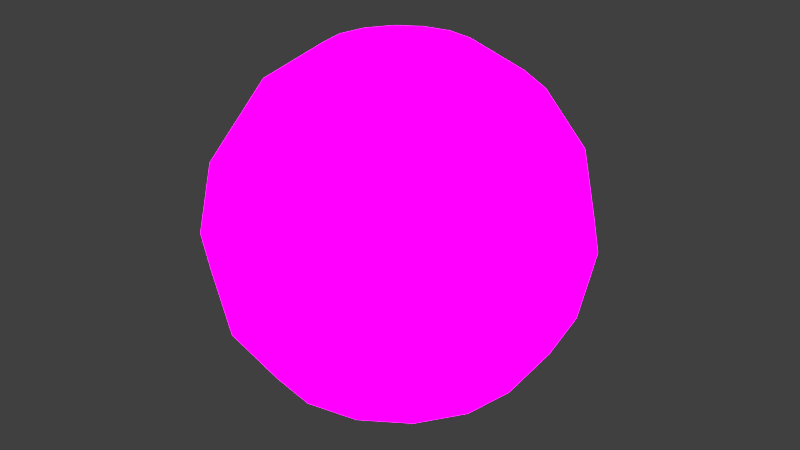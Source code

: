 # Source: dm-moon.blend  (saved by Blender 2.76.0; exported with 4.5.12 LTS)
import bpy
from mathutils import Matrix  # noqa: F401  (used for matrix-valued properties, if any)

bpy.ops.wm.read_factory_settings(use_empty=True)
scene = bpy.context.scene
scene.name = 'Scene'

# ---- collections
col_collection_1 = bpy.data.collections.new('Collection 1'); scene.collection.children.link(col_collection_1)

# ---- images (referenced by path relative to the original .blend; pixels are not part of the script)
import os
ASSET_DIR = os.environ.get("B2B_ASSET_DIR", "")  # directory of the original .blend (textures are referenced by path, not embedded)
HERE = os.path.dirname(os.path.abspath(__file__))  # packed textures are extracted next to this script under _unpacked/

def load_image(name, relpath, width, height, colorspace="sRGB"):
    """Load a texture the original file referenced (path relative to the .blend, or extracted next to this script)."""
    p = next((c for c in (os.path.join(HERE, relpath), os.path.join(ASSET_DIR, relpath)) if relpath and os.path.exists(c)), "")
    if p:
        img = bpy.data.images.load(p, check_existing=True)
        img.name = name
    else:  # same state as the original file: an image datablock whose file is absent (Cycles renders it pink)
        img = bpy.data.images.new(name, width, height)
        img.source = "FILE"
        img.filepath = "//" + (relpath or name)
    img.colorspace_settings.name = colorspace
    return img
img_moon_jpg = load_image('moon.jpg', 'moon.jpg', 1024, 1024, 'sRGB')

# ---- materials (node trees are filled in below, after node groups)
mat_moon = bpy.data.materials.new('moon')
mat_moon.alpha_threshold = 0.0
mat_moon.roughness = 0.5

# ---- material node trees
mat_moon.use_nodes = True; mat_moon.node_tree.nodes.clear()
_N = mat_moon.node_tree.nodes; _L = mat_moon.node_tree.links
n0 = _N.new('ShaderNodeOutputMaterial'); n0.name = 'Material Output'; n0.location = (300, 300)
n1 = _N.new('ShaderNodeTexCoord'); n1.name = 'Texture Coordinate'; n1.location = (-710, 440)
n2 = _N.new('ShaderNodeBsdfDiffuse'); n2.name = 'Diffuse BSDF'; n2.location = (29, 292)
n3 = _N.new('ShaderNodeTexImage'); n3.name = 'Image Texture'; n3.location = (-373, 390)
n3.width = 140
n3.image = img_moon_jpg
n4 = _N.new('ShaderNodeEmission'); n4.name = 'Emission'; n4.location = (101, 460)
n4.inputs[1].default_value = 4.0
n5 = _N.new('ShaderNodeBrightContrast'); n5.name = 'Bright/Contrast'; n5.location = (-120, 460)
n5.inputs[2].default_value = 0.2
_L.new(n1.outputs[2], n3.inputs[0])
_L.new(n3.outputs[0], n2.inputs[0])
_L.new(n3.outputs[0], n5.inputs[0])
_L.new(n5.outputs[0], n4.inputs[0])
_L.new(n4.outputs[0], n0.inputs[0])
n0.is_active_output = True

# ---- world
world_world = bpy.data.worlds.new('World'); scene.world = world_world
world_world.color = (0.05088, 0.05088, 0.05088)
world_world.use_sun_shadow = False
world_world.sun_shadow_jitter_overblur = 0.0
world_world.cycles.sampling_method = 'MANUAL'
world_world.cycles.sample_map_resolution = 256

# ---- meshes
me_sphere = bpy.data.meshes.new('Sphere')
me_sphere.from_pydata([(-0.3827, 0.0, 0.9239), (-0.7071, 0.0, 0.7071), (-0.9239, 0.0, 0.3827), (-1.0, 0.0, -4.371e-08), (-0.9239, 0.0, -0.3827), (-0.7071, 0.0, -0.7071), (-0.3827, 0.0, -0.9239), (-0.3536, 0.1464, 0.9239), (-0.6533, 0.2706, 0.7071), (-0.8536, 0.3536, 0.3827), (-0.9239, 0.3827, -4.371e-08), (-0.8536, 0.3536, -0.3827), (-0.6533, 0.2706, -0.7071), (-0.3536, 0.1464, -0.9239), (-0.2706, 0.2706, 0.9239), (-0.5, 0.5, 0.7071), (-0.6533, 0.6533, 0.3827), (-0.7071, 0.7071, -4.371e-08), (-0.6533, 0.6533, -0.3827), (-0.5, 0.5, -0.7071), (-0.2706, 0.2706, -0.9239), (-1.51e-07, 0.0, -1.0), (-0.1464, 0.3536, 0.9239), (-0.2706, 0.6533, 0.7071), (-0.3536, 0.8536, 0.3827), (-0.3827, 0.9239, -4.371e-08), (-0.3536, 0.8536, -0.3827), (-0.2706, 0.6533, -0.7071), (-0.1464, 0.3536, -0.9239), (-1.307e-07, 0.3827, 0.9239), (-7.11e-08, 0.7071, 0.7071), (-1.149e-08, 0.9239, 0.3827), (-1.149e-08, 1.0, -4.371e-08), (-1.149e-08, 0.9239, -0.3827), (-7.11e-08, 0.7071, -0.7071), (-5.62e-08, 0.3827, -0.9239), (0.1464, 0.3536, 0.9239), (0.2706, 0.6533, 0.7071), (0.3536, 0.8536, 0.3827), (0.3827, 0.9239, -4.371e-08), (0.3536, 0.8536, -0.3827), (0.2706, 0.6533, -0.7071), (0.1464, 0.3536, -0.9239), (-2.578e-07, -1.068e-07, 1.0), (0.2706, 0.2706, 0.9239), (0.5, 0.5, 0.7071), (0.6533, 0.6533, 0.3827), (0.7071, 0.7071, -4.371e-08), (0.6533, 0.6533, -0.3827), (0.5, 0.5, -0.7071), (0.2706, 0.2706, -0.9239), (0.3536, 0.1464, 0.9239), (0.6533, 0.2706, 0.7071), (0.8536, 0.3536, 0.3827), (0.9239, 0.3827, -4.371e-08), (0.8536, 0.3536, -0.3827), (0.6533, 0.2706, -0.7071), (0.3536, 0.1464, -0.9239), (0.3827, -7.268e-08, 0.9239), (0.7071, -2.664e-07, 0.7071), (0.9239, -2.962e-07, 0.3827), (1.0, -3.26e-07, -4.371e-08), (0.9239, -2.962e-07, -0.3827), (0.7071, -2.664e-07, -0.7071), (0.3827, -1.621e-07, -0.9239), (0.3536, -0.1464, 0.9239), (0.6533, -0.2706, 0.7071), (0.8536, -0.3536, 0.3827), (0.9239, -0.3827, -4.371e-08), (0.8536, -0.3536, -0.3827), (0.6533, -0.2706, -0.7071), (0.3536, -0.1464, -0.9239), (0.2706, -0.2706, 0.9239), (0.5, -0.5, 0.7071), (0.6533, -0.6533, 0.3827), (0.7071, -0.7071, -4.371e-08), (0.6533, -0.6533, -0.3827), (0.5, -0.5, -0.7071), (0.2706, -0.2706, -0.9239), (0.1464, -0.3536, 0.9239), (0.2706, -0.6533, 0.7071), (0.3536, -0.8536, 0.3827), (0.3827, -0.9239, -4.371e-08), (0.3536, -0.8536, -0.3827), (0.2706, -0.6533, -0.7071), (0.1464, -0.3536, -0.9239), (-2.499e-07, -0.3827, 0.9239), (-4.883e-07, -0.7071, 0.7071), (-5.181e-07, -0.9239, 0.3827), (-6.075e-07, -1.0, -4.371e-08), (-5.181e-07, -0.9239, -0.3827), (-4.883e-07, -0.7071, -0.7071), (-3.393e-07, -0.3827, -0.9239), (-0.1464, -0.3536, 0.9239), (-0.2706, -0.6533, 0.7071), (-0.3536, -0.8536, 0.3827), (-0.3827, -0.9239, -4.371e-08), (-0.3536, -0.8536, -0.3827), (-0.2706, -0.6533, -0.7071), (-0.1464, -0.3536, -0.9239), (-0.2706, -0.2706, 0.9239), (-0.5, -0.5, 0.7071), (-0.6533, -0.6533, 0.3827), (-0.7071, -0.7071, -4.371e-08), (-0.6533, -0.6533, -0.3827), (-0.5, -0.5, -0.7071), (-0.2706, -0.2706, -0.9239), (-0.3536, -0.1464, 0.9239), (-0.6533, -0.2706, 0.7071), (-0.8536, -0.3536, 0.3827), (-0.9239, -0.3827, -4.371e-08), (-0.8536, -0.3536, -0.3827), (-0.6533, -0.2706, -0.7071), (-0.3536, -0.1464, -0.9239)], [], [(5, 4, 11, 12), (3, 2, 9, 10), (1, 0, 7, 8), (6, 5, 12, 13), (4, 3, 10, 11), (2, 1, 8, 9), (13, 12, 19, 20), (11, 10, 17, 18), (9, 8, 15, 16), (12, 11, 18, 19), (10, 9, 16, 17), (8, 7, 14, 15), (16, 15, 23, 24), (19, 18, 26, 27), (17, 16, 24, 25), (15, 14, 22, 23), (20, 19, 27, 28), (18, 17, 25, 26), (27, 26, 33, 34), (25, 24, 31, 32), (23, 22, 29, 30), (28, 27, 34, 35), (26, 25, 32, 33), (24, 23, 30, 31), (30, 29, 36, 37), (35, 34, 41, 42), (33, 32, 39, 40), (31, 30, 37, 38), (34, 33, 40, 41), (32, 31, 38, 39), (42, 41, 49, 50), (40, 39, 47, 48), (38, 37, 45, 46), (41, 40, 48, 49), (39, 38, 46, 47), (37, 36, 44, 45), (49, 48, 55, 56), (47, 46, 53, 54), (45, 44, 51, 52), (50, 49, 56, 57), (48, 47, 54, 55), (46, 45, 52, 53), (56, 55, 62, 63), (54, 53, 60, 61), (52, 51, 58, 59), (57, 56, 63, 64), (55, 54, 61, 62), (53, 52, 59, 60), (64, 63, 70, 71), (62, 61, 68, 69), (60, 59, 66, 67), (63, 62, 69, 70), (61, 60, 67, 68), (59, 58, 65, 66), (69, 68, 75, 76), (67, 66, 73, 74), (70, 69, 76, 77), (68, 67, 74, 75), (66, 65, 72, 73), (71, 70, 77, 78), (77, 76, 83, 84), (75, 74, 81, 82), (73, 72, 79, 80), (78, 77, 84, 85), (76, 75, 82, 83), (74, 73, 80, 81), (82, 81, 88, 89), (80, 79, 86, 87), (85, 84, 91, 92), (83, 82, 89, 90), (81, 80, 87, 88), (84, 83, 90, 91), (92, 91, 98, 99), (90, 89, 96, 97), (88, 87, 94, 95), (91, 90, 97, 98), (89, 88, 95, 96), (87, 86, 93, 94), (95, 94, 101, 102), (98, 97, 104, 105), (96, 95, 102, 103), (94, 93, 100, 101), (99, 98, 105, 106), (97, 96, 103, 104), (105, 104, 111, 112), (103, 102, 109, 110), (101, 100, 107, 108), (106, 105, 112, 113), (104, 103, 110, 111), (102, 101, 108, 109), (0, 43, 7), (21, 6, 13), (7, 43, 14), (21, 13, 20), (14, 43, 22), (21, 20, 28), (21, 28, 35), (22, 43, 29), (29, 43, 36), (21, 35, 42), (36, 43, 44), (21, 42, 50), (44, 43, 51), (21, 50, 57), (51, 43, 58), (21, 57, 64), (58, 43, 65), (21, 64, 71), (65, 43, 72), (21, 71, 78), (21, 78, 85), (72, 43, 79), (79, 43, 86), (21, 85, 92), (86, 43, 93), (21, 92, 99), (93, 43, 100), (21, 99, 106), (21, 106, 113), (100, 43, 107), (108, 107, 0, 1), (113, 112, 5, 6), (111, 110, 3, 4), (109, 108, 1, 2), (107, 43, 0), (21, 113, 6), (112, 111, 4, 5), (110, 109, 2, 3)])
me_sphere.polygons.foreach_set('use_smooth', [True] * 128)
_uv = me_sphere.uv_layers.new(name='UVMap')
_uv.uv.foreach_set('vector', [0.458, 0.2862, 0.458, 0.399, 0.5809, 0.399, 0.552, 0.2862, 0.458, 0.532, 0.458, 0.6651, 0.5809, 0.6651, 0.591, 0.532, 0.458, 0.7779, 0.458, 0.8532, 0.5089, 0.8532, 0.552, 0.7779, 0.458, 0.2108, 0.458, 0.2862, 0.552, 0.2862, 0.5089, 0.2108, 0.458, 0.399, 0.458, 0.532, 0.591, 0.532, 0.5809, 0.399, 0.458, 0.6651, 0.458, 0.7779, 0.552, 0.7779, 0.5809, 0.6651, 0.5089, 0.2108, 0.552, 0.2862, 0.6318, 0.2862, 0.552, 0.2108, 0.5809, 0.399, 0.591, 0.532, 0.7038, 0.532, 0.6851, 0.399, 0.5809, 0.6651, 0.552, 0.7779, 0.6318, 0.7779, 0.6851, 0.6651, 0.552, 0.2862, 0.5809, 0.399, 0.6851, 0.399, 0.6318, 0.2862, 0.591, 0.532, 0.5809, 0.6651, 0.6851, 0.6651, 0.7038, 0.532, 0.552, 0.7779, 0.5089, 0.8532, 0.552, 0.8532, 0.6318, 0.7779, 0.6851, 0.6651, 0.6318, 0.7779, 0.6851, 0.7779, 0.7547, 0.6651, 0.6318, 0.2862, 0.6851, 0.399, 0.7547, 0.399, 0.6851, 0.2862, 0.7038, 0.532, 0.6851, 0.6651, 0.7547, 0.6651, 0.7792, 0.532, 0.6318, 0.7779, 0.552, 0.8532, 0.5809, 0.8532, 0.6851, 0.7779, 0.552, 0.2108, 0.6318, 0.2862, 0.6851, 0.2862, 0.5809, 0.2108, 0.6851, 0.399, 0.7038, 0.532, 0.7792, 0.532, 0.7547, 0.399, 0.6851, 0.2862, 0.7547, 0.399, 0.7792, 0.399, 0.7038, 0.2862, 0.7792, 0.532, 0.7547, 0.6651, 0.7792, 0.6651, 0.8056, 0.532, 0.6851, 0.7779, 0.5809, 0.8532, 0.591, 0.8532, 0.7038, 0.7779, 0.5809, 0.2108, 0.6851, 0.2862, 0.7038, 0.2862, 0.591, 0.2108, 0.7547, 0.399, 0.7792, 0.532, 0.8056, 0.532, 0.7792, 0.399, 0.7547, 0.6651, 0.6851, 0.7779, 0.7038, 0.7779, 0.7792, 0.6651, 0.7038, 0.7779, 0.591, 0.8532, 0.5809, 0.8532, 0.6851, 0.7779, 0.591, 0.2108, 0.7038, 0.2862, 0.6851, 0.2862, 0.5809, 0.2108, 0.7792, 0.399, 0.8056, 0.532, 0.7792, 0.532, 0.7547, 0.399, 0.7792, 0.6651, 0.7038, 0.7779, 0.6851, 0.7779, 0.7547, 0.6651, 0.7038, 0.2862, 0.7792, 0.399, 0.7547, 0.399, 0.6851, 0.2862, 0.8056, 0.532, 0.7792, 0.6651, 0.7547, 0.6651, 0.7792, 0.532, 0.5809, 0.2108, 0.6851, 0.2862, 0.6318, 0.2862, 0.552, 0.2108, 0.7547, 0.399, 0.7792, 0.532, 0.7038, 0.532, 0.6851, 0.399, 0.7547, 0.6651, 0.6851, 0.7779, 0.6318, 0.7779, 0.6851, 0.6651, 0.6851, 0.2862, 0.7547, 0.399, 0.6851, 0.399, 0.6318, 0.2862, 0.7792, 0.532, 0.7547, 0.6651, 0.6851, 0.6651, 0.7038, 0.532, 0.6851, 0.7779, 0.5809, 0.8532, 0.552, 0.8532, 0.6318, 0.7779, 0.6318, 0.2862, 0.6851, 0.399, 0.5809, 0.399, 0.552, 0.2862, 0.7038, 0.532, 0.6851, 0.6651, 0.5809, 0.6651, 0.591, 0.532, 0.6318, 0.7779, 0.552, 0.8532, 0.5089, 0.8532, 0.552, 0.7779, 0.552, 0.2108, 0.6318, 0.2862, 0.552, 0.2862, 0.5089, 0.2108, 0.6851, 0.399, 0.7038, 0.532, 0.591, 0.532, 0.5809, 0.399, 0.6851, 0.6651, 0.6318, 0.7779, 0.552, 0.7779, 0.5809, 0.6651, 0.552, 0.2862, 0.5809, 0.399, 0.458, 0.399, 0.458, 0.2862, 0.591, 0.532, 0.5809, 0.6651, 0.458, 0.6651, 0.458, 0.532, 0.552, 0.7779, 0.5089, 0.8532, 0.458, 0.8532, 0.458, 0.7779, 0.5089, 0.2108, 0.552, 0.2862, 0.458, 0.2862, 0.458, 0.2108, 0.5809, 0.399, 0.591, 0.532, 0.458, 0.532, 0.458, 0.399, 0.5809, 0.6651, 0.552, 0.7779, 0.458, 0.7779, 0.458, 0.6651, 0.458, 0.2108, 0.458, 0.2862, 0.3639, 0.2862, 0.407, 0.2108, 0.458, 0.399, 0.458, 0.532, 0.3249, 0.532, 0.335, 0.399, 0.458, 0.6651, 0.458, 0.7779, 0.3639, 0.7779, 0.335, 0.6651, 0.458, 0.2862, 0.458, 0.399, 0.335, 0.399, 0.3639, 0.2862, 0.458, 0.532, 0.458, 0.6651, 0.335, 0.6651, 0.3249, 0.532, 0.458, 0.7779, 0.458, 0.8532, 0.407, 0.8532, 0.3639, 0.7779, 0.335, 0.399, 0.3249, 0.532, 0.2121, 0.532, 0.2308, 0.399, 0.335, 0.6651, 0.3639, 0.7779, 0.2841, 0.7779, 0.2308, 0.6651, 0.3639, 0.2862, 0.335, 0.399, 0.2308, 0.399, 0.2841, 0.2862, 0.3249, 0.532, 0.335, 0.6651, 0.2308, 0.6651, 0.2121, 0.532, 0.3639, 0.7779, 0.407, 0.8532, 0.3639, 0.8532, 0.2841, 0.7779, 0.407, 0.2108, 0.3639, 0.2862, 0.2841, 0.2862, 0.3639, 0.2108, 0.2841, 0.2862, 0.2308, 0.399, 0.1612, 0.399, 0.2308, 0.2862, 0.2121, 0.532, 0.2308, 0.6651, 0.1612, 0.6651, 0.1367, 0.532, 0.2841, 0.7779, 0.3639, 0.8532, 0.335, 0.8532, 0.2308, 0.7779, 0.3639, 0.2108, 0.2841, 0.2862, 0.2308, 0.2862, 0.335, 0.2108, 0.2308, 0.399, 0.2121, 0.532, 0.1367, 0.532, 0.1612, 0.399, 0.2308, 0.6651, 0.2841, 0.7779, 0.2308, 0.7779, 0.1612, 0.6651, 0.1367, 0.532, 0.1612, 0.6651, 0.1367, 0.6651, 0.1103, 0.532, 0.2308, 0.7779, 0.335, 0.8532, 0.3249, 0.8532, 0.2121, 0.7779, 0.335, 0.2108, 0.2308, 0.2862, 0.2121, 0.2862, 0.3249, 0.2108, 0.1612, 0.399, 0.1367, 0.532, 0.1103, 0.532, 0.1367, 0.399, 0.1612, 0.6651, 0.2308, 0.7779, 0.2121, 0.7779, 0.1367, 0.6651, 0.2308, 0.2862, 0.1612, 0.399, 0.1367, 0.399, 0.2121, 0.2862, 0.3249, 0.2108, 0.2121, 0.2862, 0.2308, 0.2862, 0.335, 0.2108, 0.1367, 0.399, 0.1103, 0.532, 0.1367, 0.532, 0.1612, 0.399, 0.1367, 0.6651, 0.2121, 0.7779, 0.2308, 0.7779, 0.1612, 0.6651, 0.2121, 0.2862, 0.1367, 0.399, 0.1612, 0.399, 0.2308, 0.2862, 0.1103, 0.532, 0.1367, 0.6651, 0.1612, 0.6651, 0.1367, 0.532, 0.2121, 0.7779, 0.3249, 0.8532, 0.335, 0.8532, 0.2308, 0.7779, 0.1612, 0.6651, 0.2308, 0.7779, 0.2841, 0.7779, 0.2308, 0.6651, 0.2308, 0.2862, 0.1612, 0.399, 0.2308, 0.399, 0.2841, 0.2862, 0.1367, 0.532, 0.1612, 0.6651, 0.2308, 0.6651, 0.2121, 0.532, 0.2308, 0.7779, 0.335, 0.8532, 0.3639, 0.8532, 0.2841, 0.7779, 0.335, 0.2108, 0.2308, 0.2862, 0.2841, 0.2862, 0.3639, 0.2108, 0.1612, 0.399, 0.1367, 0.532, 0.2121, 0.532, 0.2308, 0.399, 0.2841, 0.2862, 0.2308, 0.399, 0.335, 0.399, 0.3639, 0.2862, 0.2121, 0.532, 0.2308, 0.6651, 0.335, 0.6651, 0.3249, 0.532, 0.2841, 0.7779, 0.3639, 0.8532, 0.407, 0.8532, 0.3639, 0.7779, 0.3639, 0.2108, 0.2841, 0.2862, 0.3639, 0.2862, 0.407, 0.2108, 0.2308, 0.399, 0.2121, 0.532, 0.3249, 0.532, 0.335, 0.399, 0.2308, 0.6651, 0.2841, 0.7779, 0.3639, 0.7779, 0.335, 0.6651, 0.458, 0.8532, 0.458, 0.8797, 0.5089, 0.8532, 0.458, 0.1843, 0.458, 0.2108, 0.5089, 0.2108, 0.5089, 0.8532, 0.458, 0.8797, 0.552, 0.8532, 0.458, 0.1843, 0.5089, 0.2108, 0.552, 0.2108, 0.552, 0.8532, 0.458, 0.8797, 0.5809, 0.8532, 0.458, 0.1843, 0.552, 0.2108, 0.5809, 0.2108, 0.458, 0.1843, 0.5809, 0.2108, 0.591, 0.2108, 0.5809, 0.8532, 0.458, 0.8797, 0.591, 0.8532, 0.591, 0.8532, 0.458, 0.8797, 0.5809, 0.8532, 0.458, 0.1843, 0.591, 0.2108, 0.5809, 0.2108, 0.5809, 0.8532, 0.458, 0.8797, 0.552, 0.8532, 0.458, 0.1843, 0.5809, 0.2108, 0.552, 0.2108, 0.552, 0.8532, 0.458, 0.8797, 0.5089, 0.8532, 0.458, 0.1843, 0.552, 0.2108, 0.5089, 0.2108, 0.5089, 0.8532, 0.458, 0.8797, 0.458, 0.8532, 0.458, 0.1843, 0.5089, 0.2108, 0.458, 0.2108, 0.458, 0.8532, 0.458, 0.8797, 0.407, 0.8532, 0.458, 0.1843, 0.458, 0.2108, 0.407, 0.2108, 0.407, 0.8532, 0.458, 0.8797, 0.3639, 0.8532, 0.458, 0.1843, 0.407, 0.2108, 0.3639, 0.2108, 0.458, 0.1843, 0.3639, 0.2108, 0.335, 0.2108, 0.3639, 0.8532, 0.458, 0.8797, 0.335, 0.8532, 0.335, 0.8532, 0.458, 0.8797, 0.3249, 0.8532, 0.458, 0.1843, 0.335, 0.2108, 0.3249, 0.2108, 0.3249, 0.8532, 0.458, 0.8797, 0.335, 0.8532, 0.458, 0.1843, 0.3249, 0.2108, 0.335, 0.2108, 0.335, 0.8532, 0.458, 0.8797, 0.3639, 0.8532, 0.458, 0.1843, 0.335, 0.2108, 0.3639, 0.2108, 0.458, 0.1843, 0.3639, 0.2108, 0.407, 0.2108, 0.3639, 0.8532, 0.458, 0.8797, 0.407, 0.8532, 0.3639, 0.7779, 0.407, 0.8532, 0.458, 0.8532, 0.458, 0.7779, 0.407, 0.2108, 0.3639, 0.2862, 0.458, 0.2862, 0.458, 0.2108, 0.335, 0.399, 0.3249, 0.532, 0.458, 0.532, 0.458, 0.399, 0.335, 0.6651, 0.3639, 0.7779, 0.458, 0.7779, 0.458, 0.6651, 0.407, 0.8532, 0.458, 0.8797, 0.458, 0.8532, 0.458, 0.1843, 0.407, 0.2108, 0.458, 0.2108, 0.3639, 0.2862, 0.335, 0.399, 0.458, 0.399, 0.458, 0.2862, 0.3249, 0.532, 0.335, 0.6651, 0.458, 0.6651, 0.458, 0.532])
me_sphere.materials.append(mat_moon)
me_sphere.use_remesh_preserve_volume = False
me_sphere.use_remesh_preserve_attributes = False
me_sphere.use_mirror_vertex_groups = False
me_sphere.update()

# ---- objects
ob_sphere = bpy.data.objects.new('Sphere', me_sphere)

# ---- transforms, parenting, visibility, modifiers, constraints
ob_sphere.location = (0.0, 0.0, 0.0)
ob_sphere.lineart.crease_threshold = 0.0
_vg = ob_sphere.vertex_groups.new(name='Group')

# ---- collection membership
col_collection_1.objects.link(ob_sphere)

# ---- scene / render settings (as saved in the file)
scene.frame_start = 1; scene.frame_end = 250; scene.frame_set(1)
scene.render.engine = 'CYCLES'
scene.render.resolution_percentage = 50
scene.render.dither_intensity = 0.0
scene.cycles.use_denoising = False
scene.cycles.samples = 10
scene.cycles.sampling_pattern = 'TABULATED_SOBOL'
scene.cycles.light_sampling_threshold = 0.0
scene.cycles.use_adaptive_sampling = False
scene.cycles.use_light_tree = False
scene.cycles.blur_glossy = 0.0
scene.cycles.pixel_filter_type = 'GAUSSIAN'
scene.cycles.sample_clamp_indirect = 0.0
scene.view_settings.view_transform = 'Standard'
bpy.context.view_layer.update()

# ---- added for rendering (the .blend has no active camera): camera
cam_auto = bpy.data.cameras.new('AutoCamera')
cam_auto.lens = 50.0
cam_auto.sensor_width = 36.0
cam_auto.clip_end = 1000.0
ob_auto_camera = bpy.data.objects.new('AutoCamera', cam_auto)
scene.collection.objects.link(ob_auto_camera)
ob_auto_camera.location = (3.20507, -3.84609, 2.56406)
ob_auto_camera.rotation_euler = (1.09748, -7.21219e-08, 0.694738)
scene.camera = ob_auto_camera
bpy.context.view_layer.update()
